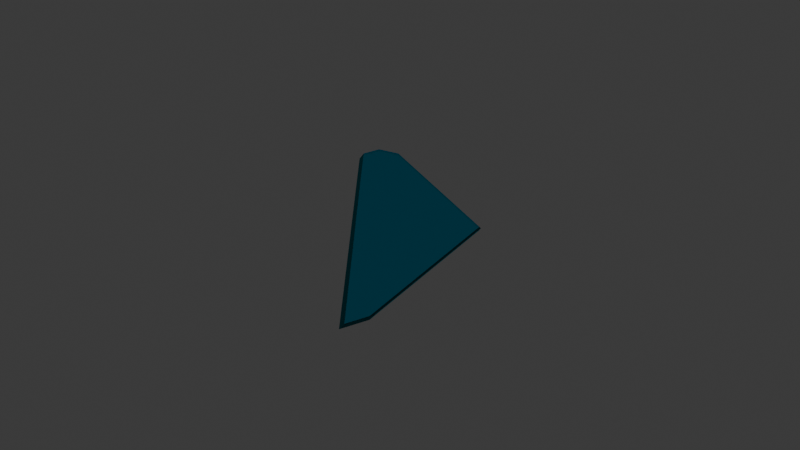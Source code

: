 # Source: parca_1.blend  (saved by Blender 4.4.32; exported with 4.5.12 LTS)
import bpy
from mathutils import Matrix  # noqa: F401  (used for matrix-valued properties, if any)

bpy.ops.wm.read_factory_settings(use_empty=True)
scene = bpy.context.scene
scene.name = 'Scene'

# ---- collections
col_collection = bpy.data.collections.new('Collection'); scene.collection.children.link(col_collection)

# ---- materials (node trees are filled in below, after node groups)
mat_material_006 = bpy.data.materials.new('Material.006')

# ---- material node trees
mat_material_006.use_nodes = True; mat_material_006.node_tree.nodes.clear()
_N = mat_material_006.node_tree.nodes; _L = mat_material_006.node_tree.links
n0 = _N.new('ShaderNodeOutputMaterial'); n0.name = 'Material Output'; n0.location = (300, 300)
n1 = _N.new('ShaderNodeBsdfGlass'); n1.name = 'Glass BSDF'; n1.location = (88, 280)
n1.inputs[0].default_value = (0.06152, 0.803, 1.0, 1.0)
n1.inputs[2].default_value = 2.0
_L.new(n1.outputs[0], n0.inputs[0])
n0.is_active_output = True

# ---- world
world_world = bpy.data.worlds.new('World'); scene.world = world_world
world_world.use_nodes = True; world_world.node_tree.nodes.clear()
_N = world_world.node_tree.nodes; _L = world_world.node_tree.links
n0 = _N.new('ShaderNodeOutputWorld'); n0.name = 'World Output'; n0.location = (300, 300)
n1 = _N.new('ShaderNodeBackground'); n1.name = 'Background'; n1.location = (10, 300)
n1.inputs[0].default_value = (0.05088, 0.05088, 0.05088, 1.0)
_L.new(n1.outputs[0], n0.inputs[0])
n0.is_active_output = True
world_world.color = (0.05088, 0.05088, 0.05088)
world_world.sun_shadow_jitter_overblur = 0.0

# ---- cameras
cam_camera = bpy.data.cameras.new('Camera')
cam_camera.clip_end = 100.0
cam_camera.ortho_scale = 7.314

# ---- meshes
me_cube_001_cell_004_cell_004 = bpy.data.meshes.new('Cube.001_cell.004_cell.004')
me_cube_001_cell_004_cell_004.from_pydata([(0.4349, -0.5559, 0.02164), (0.4209, -0.5629, 0.001644), (0.4114, -0.6646, 0.02164), (-0.2895, -0.008641, 0.001644), (0.3967, -0.6748, 0.001644), (-0.3174, 0.0429, 0.02164), (-0.593, 0.2864, 0.001644), (-0.5845, 0.3025, 0.02164), (-0.5976, 0.4076, 0.02164), (-0.6087, 0.3264, 0.02164), (-0.6148, 0.3079, 0.001644), (-0.6011, 0.408, 0.001644), (-0.5044, 0.4365, 0.02164), (-0.502, 0.4387, 0.001644), (0.2404, 0.1647, 0.02164), (0.2219, 0.1745, 0.001644), (-0.2895, -0.008641, 0.001644), (0.3967, -0.6748, 0.001644), (0.4114, -0.6646, 0.02164), (-0.3174, 0.0429, 0.02164), (-0.5845, 0.3025, 0.02164), (-0.593, 0.2864, 0.001644), (-0.6148, 0.3079, 0.001644), (-0.6011, 0.408, 0.001644), (-0.5976, 0.4076, 0.02164), (-0.6087, 0.3264, 0.02164), (-0.502, 0.4387, 0.001644), (-0.5044, 0.4365, 0.02164), (0.2404, 0.1647, 0.02164), (0.2219, 0.1745, 0.001644), (0.4209, -0.5629, 0.001644), (0.4349, -0.5559, 0.02164)], [], [(17, 18, 19, 16), (19, 20, 21, 16), (22, 25, 24, 23), (21, 20, 25, 22), (28, 29, 13, 12), (17, 30, 31, 18), (2, 0, 14, 27, 8, 9, 7, 5), (15, 1, 4, 3, 6, 10, 11, 26), (31, 30, 29, 28), (24, 12, 13, 23)])
_k = set([(0, 2), (0, 14), (1, 4), (1, 15), (2, 5), (3, 4), (3, 6), (5, 7), (6, 10), (7, 9), (8, 9), (8, 27), (10, 11), (11, 26), (12, 24), (12, 28), (13, 23), (13, 29), (14, 27), (15, 26), (16, 17), (16, 21), (17, 30), (18, 19), (18, 31), (19, 20), (20, 25), (21, 22), (22, 23), (24, 25), (28, 31), (29, 30)])
me_cube_001_cell_004_cell_004.attributes.new('sharp_edge', 'BOOLEAN', 'EDGE').data.foreach_set('value', [ (min(e.vertices), max(e.vertices)) in _k for e in me_cube_001_cell_004_cell_004.edges])
_uv = me_cube_001_cell_004_cell_004.uv_layers.new(name='UVMap')
_uv.uv.foreach_set('vector', [0.9604, 0.7908, 0.9581, 0.8399, 0.2997, 0.0, 0.3406, 0.0, 0.2997, 0.2997, 0.4273, 0.0, 0.4855, 0.0, 0.3406, 0.3406, 0.3749, 0.3749, 0.3041, 0.3041, 0.2974, 0.0, 0.3666, 0.0, 0.4855, 0.4855, 0.4273, 0.4273, 1.0, 0.3041, 1.0, 0.3749, 0.9225, 0.1788, 0.9605, 0.2377, 0.4418, 0.4418, 0.3888, 0.3888, 0.7274, 0.3191, 0.7327, 0.0, 0.7599, 0.0, 0.7547, 0.3101, 0.5711, 0.01569, 0.5726, 0.02928, 0.5604, 0.1194, 0.5139, 0.1533, 0.5081, 0.1497, 0.5074, 0.1396, 0.5089, 0.1366, 0.5256, 0.1041, 0.5593, 0.6294, 0.5717, 0.7216, 0.5702, 0.7356, 0.5273, 0.6523, 0.5084, 0.6154, 0.507, 0.6127, 0.5078, 0.6002, 0.514, 0.5964, 0.7599, 0.7599, 0.7327, 0.7327, 0.6902, 0.4416, 0.7184, 0.4631, 0.7026, 0.0, 1.0, 0.3888, 1.0, 0.4418, 0.6334, 0.0])
me_cube_001_cell_004_cell_004.materials.append(mat_material_006)
me_cube_001_cell_004_cell_004.update()

# ---- objects
ob_camera = bpy.data.objects.new('Camera', cam_camera)
ob_cube_001_cell_004 = bpy.data.objects.new('Cube.001_cell.004', me_cube_001_cell_004_cell_004)

# ---- transforms, parenting, visibility, modifiers, constraints
ob_camera.location = (2.764, -2.635, 1.905)
ob_camera.rotation_euler = (1.109, 5.765e-08, 0.8149)
ob_camera.lock_rotations_4d = False
ob_camera.empty_display_type = 'ARROWS'
ob_camera.color = (0.0, 0.0, 0.0, 0.0)
ob_camera.display_type = 'WIRE'
ob_camera.lineart.crease_threshold = 0.0
ob_cube_001_cell_004.location = (0.0, 0.0, 0.0)

# ---- collection membership
col_collection.objects.link(ob_camera)
col_collection.objects.link(ob_cube_001_cell_004)

# ---- scene / render settings (as saved in the file)
scene.camera = ob_camera
scene.frame_start = 1; scene.frame_end = 250; scene.frame_set(0)
scene.render.engine = 'BLENDER_EEVEE_NEXT'
bpy.context.view_layer.update()

# ---- added for rendering (the .blend has no usable light): sun
light_auto_sun = bpy.data.lights.new('AutoSun', 'SUN')
light_auto_sun.energy = 3.0
light_auto_sun.angle = 0.0523599
ob_auto_sun = bpy.data.objects.new('AutoSun', light_auto_sun)
scene.collection.objects.link(ob_auto_sun)
ob_auto_sun.rotation_euler = (0.872665, 0.174533, 0.523599)
bpy.context.view_layer.update()
